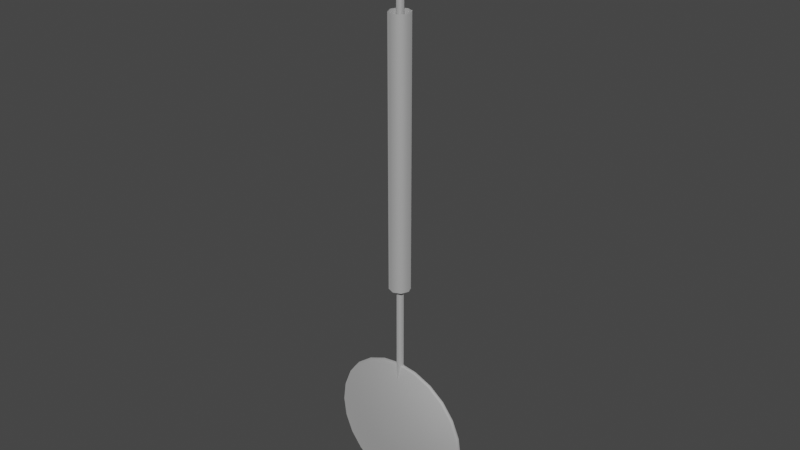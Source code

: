 # Source: wahadlo.blend  (saved by Blender 2.90.8; exported with 4.5.12 LTS)
import bpy
from mathutils import Matrix  # noqa: F401  (used for matrix-valued properties, if any)

bpy.ops.wm.read_factory_settings(use_empty=True)
scene = bpy.context.scene
scene.name = 'Scene'

# ---- collections
col_collection = bpy.data.collections.new('Collection'); scene.collection.children.link(col_collection)

# ---- materials (node trees are filled in below, after node groups)
mat_clockcase_001 = bpy.data.materials.new('ClockCase.001')
mat_clockcase_001.use_transparent_shadow = False
mat_clockcase_001.diffuse_color = (1.0, 1.0, 1.0, 1.0)
mat_clockcase_001.roughness = 0.8586
mat_clockcase_001.specular_intensity = 0.0
mat_clockcase_001.metallic = 1.0

# ---- material node trees
mat_clockcase_001.use_nodes = True; mat_clockcase_001.node_tree.nodes.clear()
_N = mat_clockcase_001.node_tree.nodes; _L = mat_clockcase_001.node_tree.links
n0 = _N.new('ShaderNodeBsdfPrincipled'); n0.name = 'Principled BSDF'; n0.location = (10, 300)
n0.distribution = 'GGX'
n0.subsurface_method = 'BURLEY'
n0.inputs[0].default_value = (1.0, 1.0, 1.0, 1.0)
n0.inputs[1].default_value = 1.0
n0.inputs[2].default_value = 0.8586
n0.inputs[3].default_value = 1.45
n0.inputs[13].default_value = 0.0
n0.inputs[27].default_value = (0.0, 0.0, 0.0, 1.0)
n0.inputs[28].default_value = 1.0
n1 = _N.new('ShaderNodeOutputMaterial'); n1.name = 'Material Output'; n1.location = (300, 300)
n2 = _N.new('ShaderNodeNormalMap'); n2.name = 'Normal Map'; n2.location = (-300, -300)
n2.label = 'Normal/Map'
_L.new(n0.outputs[0], n1.inputs[0])
_L.new(n2.outputs[0], n0.inputs[5])
n1.is_active_output = True

# ---- world
world_world = bpy.data.worlds.new('World'); scene.world = world_world
world_world.use_nodes = True; world_world.node_tree.nodes.clear()
_N = world_world.node_tree.nodes; _L = world_world.node_tree.links
n0 = _N.new('ShaderNodeOutputWorld'); n0.name = 'World Output'; n0.location = (300, 300)
n1 = _N.new('ShaderNodeBackground'); n1.name = 'Background'; n1.location = (10, 300)
n1.inputs[0].default_value = (0.05088, 0.05088, 0.05088, 1.0)
_L.new(n1.outputs[0], n0.inputs[0])
n0.is_active_output = True
world_world.color = (0.05088, 0.05088, 0.05088)
world_world.use_sun_shadow = False
world_world.sun_shadow_jitter_overblur = 0.0

# ---- meshes
me_005 = bpy.data.meshes.new('Меш.005')
me_005.from_pydata([(1.346, 0.7443, 74.45), (0.5962, -0.005692, 74.45), (1.346, -0.7557, 74.45), (2.096, -0.005692, 74.45), (1.346, 0.7443, 153.6), (0.5962, -0.005692, 153.6), (1.346, -0.7557, 153.6), (2.096, -0.005692, 153.6), (1.346, 1.762, 92.2), (0.09613, 1.244, 92.2), (-0.4216, -0.005676, 92.2), (0.09613, -1.256, 92.2), (1.346, -1.773, 92.2), (2.596, -1.256, 92.2), (3.114, -0.005676, 92.2), (2.596, 1.244, 92.2), (1.346, 1.762, 136.5), (0.09613, 1.244, 136.5), (-0.4216, -0.005676, 136.5), (0.09613, -1.256, 136.5), (1.346, -1.773, 136.5), (2.596, -1.256, 136.5), (3.114, -0.005676, 136.5), (2.596, 1.244, 136.5), (3.449, -0.005676, 65.58), (-0.7568, -0.005676, 65.58), (1.346, 12.62, 65.58), (0.9957, 12.19, 65.58), (1.697, 12.19, 65.58), (1.346, 12.19, 68.85), (1.697, 11.78, 68.74), (0.9957, 11.78, 68.74), (1.346, 10.93, 71.89), (1.697, 10.56, 71.68), (0.9957, 10.56, 71.68), (1.346, 8.921, 74.51), (1.697, 8.619, 74.21), (0.9957, 8.619, 74.21), (1.346, 6.306, 76.51), (1.697, 6.093, 76.14), (0.9957, 6.093, 76.14), (1.346, 3.262, 77.78), (1.697, 3.151, 77.36), (0.9957, 3.151, 77.36), (1.346, -0.005676, 78.21), (1.697, -0.005676, 77.78), (0.9957, -0.005676, 77.78), (1.346, -3.273, 77.78), (1.697, -3.163, 77.36), (0.9957, -3.163, 77.36), (1.346, -6.318, 76.51), (1.697, -6.104, 76.14), (0.9957, -6.104, 76.14), (1.346, -8.932, 74.51), (1.697, -8.63, 74.21), (0.9957, -8.63, 74.21), (1.346, -10.94, 71.89), (1.697, -10.57, 71.68), (0.9957, -10.57, 71.68), (1.346, -12.2, 68.85), (1.697, -11.79, 68.74), (0.9957, -11.79, 68.74), (1.346, -12.63, 65.58), (1.697, -12.2, 65.58), (0.9957, -12.2, 65.58), (1.346, -12.2, 62.31), (1.697, -11.79, 62.42), (0.9957, -11.79, 62.42), (1.346, -10.94, 59.27), (1.697, -10.57, 59.48), (0.9957, -10.57, 59.48), (1.346, -8.932, 56.66), (1.697, -8.63, 56.96), (0.9957, -8.63, 56.96), (1.346, -6.318, 54.65), (1.697, -6.104, 55.02), (0.9957, -6.104, 55.02), (1.346, -3.273, 53.39), (1.697, -3.163, 53.8), (0.9957, -3.163, 53.8), (1.346, -0.005692, 52.96), (1.697, -0.005692, 53.38), (0.9957, -0.005692, 53.38), (1.346, 3.262, 53.39), (1.697, 3.151, 53.8), (0.9957, 3.151, 53.8), (1.346, 6.306, 54.65), (1.697, 6.093, 55.02), (0.9957, 6.093, 55.02), (1.346, 8.921, 56.66), (1.697, 8.619, 56.96), (0.9957, 8.619, 56.96), (1.346, 10.93, 59.27), (1.697, 10.56, 59.48), (0.9957, 10.56, 59.48), (1.346, 12.19, 62.31), (1.697, 11.78, 62.42), (0.9957, 11.78, 62.42)], [], [(0, 1, 5), (5, 4, 0), (1, 2, 6), (6, 5, 1), (2, 3, 7), (7, 6, 2), (3, 0, 4), (4, 7, 3), (8, 9, 17), (17, 16, 8), (9, 10, 18), (18, 17, 9), (10, 11, 19), (19, 18, 10), (11, 12, 20), (20, 19, 11), (12, 13, 21), (21, 20, 12), (13, 14, 22), (22, 21, 13), (14, 15, 23), (23, 22, 14), (15, 8, 16), (16, 23, 15), (28, 30, 24), (30, 33, 24), (33, 36, 24), (36, 39, 24), (39, 42, 24), (42, 45, 24), (45, 48, 24), (48, 51, 24), (51, 54, 24), (54, 57, 24), (57, 60, 24), (60, 63, 24), (63, 66, 24), (66, 69, 24), (69, 72, 24), (72, 75, 24), (75, 78, 24), (78, 81, 24), (81, 84, 24), (84, 87, 24), (87, 90, 24), (90, 93, 24), (93, 96, 24), (96, 28, 24), (27, 25, 31), (31, 25, 34), (34, 25, 37), (37, 25, 40), (40, 25, 43), (43, 25, 46), (46, 25, 49), (49, 25, 52), (52, 25, 55), (55, 25, 58), (58, 25, 61), (61, 25, 64), (64, 25, 67), (67, 25, 70), (70, 25, 73), (73, 25, 76), (76, 25, 79), (79, 25, 82), (82, 25, 85), (85, 25, 88), (88, 25, 91), (91, 25, 94), (94, 25, 97), (97, 25, 27), (30, 28, 26), (26, 29, 30), (33, 30, 29), (29, 32, 33), (36, 33, 32), (32, 35, 36), (39, 36, 35), (35, 38, 39), (42, 39, 38), (38, 41, 42), (45, 42, 41), (41, 44, 45), (48, 45, 44), (44, 47, 48), (51, 48, 47), (47, 50, 51), (54, 51, 50), (50, 53, 54), (57, 54, 53), (53, 56, 57), (60, 57, 56), (56, 59, 60), (63, 60, 59), (59, 62, 63), (66, 63, 62), (62, 65, 66), (69, 66, 65), (65, 68, 69), (72, 69, 68), (68, 71, 72), (75, 72, 71), (71, 74, 75), (78, 75, 74), (74, 77, 78), (81, 78, 77), (77, 80, 81), (84, 81, 80), (80, 83, 84), (87, 84, 83), (83, 86, 87), (90, 87, 86), (86, 89, 90), (93, 90, 89), (89, 92, 93), (96, 93, 92), (92, 95, 96), (28, 96, 95), (95, 26, 28), (27, 31, 29), (29, 26, 27), (31, 34, 32), (32, 29, 31), (34, 37, 35), (35, 32, 34), (37, 40, 38), (38, 35, 37), (40, 43, 41), (41, 38, 40), (43, 46, 44), (44, 41, 43), (46, 49, 47), (47, 44, 46), (49, 52, 50), (50, 47, 49), (52, 55, 53), (53, 50, 52), (55, 58, 56), (56, 53, 55), (58, 61, 59), (59, 56, 58), (61, 64, 62), (62, 59, 61), (64, 67, 65), (65, 62, 64), (67, 70, 68), (68, 65, 67), (70, 73, 71), (71, 68, 70), (73, 76, 74), (74, 71, 73), (76, 79, 77), (77, 74, 76), (79, 82, 80), (80, 77, 79), (82, 85, 83), (83, 80, 82), (85, 88, 86), (86, 83, 85), (88, 91, 89), (89, 86, 88), (91, 94, 92), (92, 89, 91), (94, 97, 95), (95, 92, 94), (97, 27, 26), (26, 95, 97)])
me_005.polygons.foreach_set('use_smooth', [True] * 168)
_uv = me_005.uv_layers.new(name='UVChannel_1')
_uv.uv.foreach_set('vector', [0.4897, 0.437, 0.4897, 0.4404, 0.2946, 0.4404, 0.2946, 0.4404, 0.2946, 0.437, 0.4897, 0.437, 0.4897, 0.4404, 0.4897, 0.4438, 0.2946, 0.4438, 0.2946, 0.4438, 0.2946, 0.4404, 0.4897, 0.4404, 0.4897, 0.4438, 0.4897, 0.4472, 0.2946, 0.4472, 0.2946, 0.4472, 0.2946, 0.4438, 0.4897, 0.4438, 0.4897, 0.4472, 0.4897, 0.4506, 0.2946, 0.4506, 0.2946, 0.4506, 0.2946, 0.4472, 0.4897, 0.4472, 0.5026, 0.6336, 0.5026, 0.6298, 0.6273, 0.6298, 0.6273, 0.6298, 0.6273, 0.6336, 0.5026, 0.6336, 0.5026, 0.6298, 0.5026, 0.626, 0.6273, 0.626, 0.6273, 0.626, 0.6273, 0.6298, 0.5026, 0.6298, 0.5026, 0.6565, 0.5026, 0.6527, 0.6273, 0.6527, 0.6273, 0.6527, 0.6273, 0.6565, 0.5026, 0.6565, 0.5026, 0.6527, 0.5026, 0.6489, 0.6273, 0.6489, 0.6273, 0.6489, 0.6273, 0.6527, 0.5026, 0.6527, 0.5026, 0.6489, 0.5026, 0.6451, 0.6273, 0.6451, 0.6273, 0.6451, 0.6273, 0.6489, 0.5026, 0.6489, 0.5026, 0.6451, 0.5026, 0.6413, 0.6273, 0.6413, 0.6273, 0.6413, 0.6273, 0.6451, 0.5026, 0.6451, 0.5026, 0.6413, 0.5026, 0.6375, 0.6273, 0.6375, 0.6273, 0.6375, 0.6273, 0.6413, 0.5026, 0.6413, 0.5026, 0.6375, 0.5026, 0.6336, 0.6273, 0.6336, 0.6273, 0.6336, 0.6273, 0.6375, 0.5026, 0.6375, 0.5235, 0.4562, 0.5313, 0.4607, 0.5106, 0.4882, 0.5313, 0.4607, 0.5377, 0.467, 0.5106, 0.4882, 0.5377, 0.467, 0.5423, 0.4748, 0.5106, 0.4882, 0.5423, 0.4748, 0.5447, 0.4835, 0.5106, 0.4882, 0.5447, 0.4835, 0.5447, 0.4924, 0.5106, 0.4882, 0.5447, 0.4924, 0.5425, 0.5011, 0.5106, 0.4882, 0.5425, 0.5011, 0.5381, 0.5089, 0.5106, 0.4882, 0.5381, 0.5089, 0.5318, 0.5153, 0.5106, 0.4882, 0.5318, 0.5153, 0.524, 0.5199, 0.5106, 0.4882, 0.524, 0.5199, 0.5153, 0.5223, 0.5106, 0.4882, 0.5153, 0.5223, 0.5064, 0.5224, 0.5106, 0.4882, 0.5064, 0.5224, 0.4977, 0.5201, 0.5106, 0.4882, 0.4977, 0.5201, 0.4898, 0.5157, 0.5106, 0.4882, 0.4898, 0.5157, 0.4834, 0.5094, 0.5106, 0.4882, 0.4834, 0.5094, 0.4788, 0.5017, 0.5106, 0.4882, 0.4788, 0.5017, 0.4764, 0.493, 0.5106, 0.4882, 0.4764, 0.493, 0.4764, 0.484, 0.5106, 0.4882, 0.4764, 0.484, 0.4786, 0.4753, 0.5106, 0.4882, 0.4786, 0.4753, 0.483, 0.4675, 0.5106, 0.4882, 0.483, 0.4675, 0.4893, 0.461, 0.5106, 0.4882, 0.4893, 0.461, 0.4971, 0.4565, 0.5106, 0.4882, 0.4971, 0.4565, 0.5058, 0.4541, 0.5106, 0.4882, 0.5058, 0.4541, 0.5148, 0.454, 0.5106, 0.4882, 0.5148, 0.454, 0.5235, 0.4562, 0.5106, 0.4882, 0.09313, 0.9036, 0.06119, 0.8907, 0.09539, 0.895, 0.09539, 0.895, 0.06119, 0.8907, 0.09533, 0.886, 0.09533, 0.886, 0.06119, 0.8907, 0.09293, 0.8773, 0.09293, 0.8773, 0.06119, 0.8907, 0.08837, 0.8695, 0.08837, 0.8695, 0.06119, 0.8907, 0.08195, 0.8632, 0.08195, 0.8632, 0.06119, 0.8907, 0.07412, 0.8588, 0.07412, 0.8588, 0.06119, 0.8907, 0.06541, 0.8565, 0.06541, 0.8565, 0.06119, 0.8907, 0.05642, 0.8566, 0.05642, 0.8566, 0.06119, 0.8907, 0.04777, 0.859, 0.04777, 0.859, 0.06119, 0.8907, 0.04002, 0.8636, 0.04002, 0.8636, 0.06119, 0.8907, 0.03369, 0.87, 0.03369, 0.87, 0.06119, 0.8907, 0.02925, 0.8778, 0.02925, 0.8778, 0.06119, 0.8907, 0.027, 0.8865, 0.027, 0.8865, 0.06119, 0.8907, 0.02708, 0.8955, 0.02708, 0.8955, 0.06119, 0.8907, 0.02949, 0.9042, 0.02949, 0.9042, 0.06119, 0.8907, 0.03406, 0.9119, 0.03406, 0.9119, 0.06119, 0.8907, 0.04048, 0.9182, 0.04048, 0.9182, 0.06119, 0.8907, 0.0483, 0.9227, 0.0483, 0.9227, 0.06119, 0.8907, 0.05701, 0.9249, 0.05701, 0.9249, 0.06119, 0.8907, 0.066, 0.9248, 0.066, 0.9248, 0.06119, 0.8907, 0.07466, 0.9224, 0.07466, 0.9224, 0.06119, 0.8907, 0.08241, 0.9179, 0.08241, 0.9179, 0.06119, 0.8907, 0.0887, 0.9115, 0.0887, 0.9115, 0.06119, 0.8907, 0.09313, 0.9036, 0.5313, 0.4607, 0.5235, 0.4562, 0.5241, 0.4548, 0.5241, 0.4548, 0.5322, 0.4594, 0.5313, 0.4607, 0.5377, 0.467, 0.5313, 0.4607, 0.5322, 0.4594, 0.5322, 0.4594, 0.539, 0.466, 0.5377, 0.467, 0.5423, 0.4748, 0.5377, 0.467, 0.539, 0.466, 0.539, 0.466, 0.5438, 0.4742, 0.5423, 0.4748, 0.5447, 0.4835, 0.5423, 0.4748, 0.5438, 0.4742, 0.5438, 0.4742, 0.5462, 0.4833, 0.5447, 0.4835, 0.5447, 0.4924, 0.5447, 0.4835, 0.5462, 0.4833, 0.5462, 0.4833, 0.5463, 0.4926, 0.5447, 0.4924, 0.5425, 0.5011, 0.5447, 0.4924, 0.5463, 0.4926, 0.5463, 0.4926, 0.5439, 0.5017, 0.5425, 0.5011, 0.5381, 0.5089, 0.5425, 0.5011, 0.5439, 0.5017, 0.5439, 0.5017, 0.5393, 0.5099, 0.5381, 0.5089, 0.5318, 0.5153, 0.5381, 0.5089, 0.5393, 0.5099, 0.5393, 0.5099, 0.5327, 0.5166, 0.5318, 0.5153, 0.524, 0.5199, 0.5318, 0.5153, 0.5327, 0.5166, 0.5327, 0.5166, 0.5246, 0.5213, 0.524, 0.5199, 0.5153, 0.5223, 0.524, 0.5199, 0.5246, 0.5213, 0.5246, 0.5213, 0.5156, 0.5239, 0.5153, 0.5223, 0.5064, 0.5224, 0.5153, 0.5223, 0.5156, 0.5239, 0.5156, 0.5239, 0.5062, 0.5239, 0.5064, 0.5224, 0.4977, 0.5201, 0.5064, 0.5224, 0.5062, 0.5239, 0.5062, 0.5239, 0.4971, 0.5216, 0.4977, 0.5201, 0.4898, 0.5157, 0.4977, 0.5201, 0.4971, 0.5216, 0.4971, 0.5216, 0.4889, 0.517, 0.4898, 0.5157, 0.4834, 0.5094, 0.4898, 0.5157, 0.4889, 0.517, 0.4889, 0.517, 0.4822, 0.5104, 0.4834, 0.5094, 0.4788, 0.5017, 0.4834, 0.5094, 0.4822, 0.5104, 0.4822, 0.5104, 0.4774, 0.5023, 0.4788, 0.5017, 0.4764, 0.493, 0.4788, 0.5017, 0.4774, 0.5023, 0.4774, 0.5023, 0.4749, 0.4932, 0.4764, 0.493, 0.4764, 0.484, 0.4764, 0.493, 0.4749, 0.4932, 0.4749, 0.4932, 0.4748, 0.4838, 0.4764, 0.484, 0.4786, 0.4753, 0.4764, 0.484, 0.4748, 0.4838, 0.4748, 0.4838, 0.4771, 0.4747, 0.4786, 0.4753, 0.483, 0.4675, 0.4786, 0.4753, 0.4771, 0.4747, 0.4771, 0.4747, 0.4818, 0.4665, 0.483, 0.4675, 0.4893, 0.461, 0.483, 0.4675, 0.4818, 0.4665, 0.4818, 0.4665, 0.4884, 0.4598, 0.4893, 0.461, 0.4971, 0.4565, 0.4893, 0.461, 0.4884, 0.4598, 0.4884, 0.4598, 0.4965, 0.455, 0.4971, 0.4565, 0.5058, 0.4541, 0.4971, 0.4565, 0.4965, 0.455, 0.4965, 0.455, 0.5055, 0.4525, 0.5058, 0.4541, 0.5148, 0.454, 0.5058, 0.4541, 0.5055, 0.4525, 0.5055, 0.4525, 0.5149, 0.4524, 0.5148, 0.454, 0.5235, 0.4562, 0.5148, 0.454, 0.5149, 0.4524, 0.5149, 0.4524, 0.5241, 0.4548, 0.5235, 0.4562, 0.09313, 0.9036, 0.09539, 0.895, 0.09695, 0.8952, 0.09695, 0.8952, 0.09459, 0.9042, 0.09313, 0.9036, 0.09539, 0.895, 0.09533, 0.886, 0.0969, 0.8858, 0.0969, 0.8858, 0.09695, 0.8952, 0.09539, 0.895, 0.09533, 0.886, 0.09293, 0.8773, 0.0944, 0.8767, 0.0944, 0.8767, 0.0969, 0.8858, 0.09533, 0.886, 0.09293, 0.8773, 0.08837, 0.8695, 0.08962, 0.8685, 0.08962, 0.8685, 0.0944, 0.8767, 0.09293, 0.8773, 0.08837, 0.8695, 0.08195, 0.8632, 0.0829, 0.8619, 0.0829, 0.8619, 0.08962, 0.8685, 0.08837, 0.8695, 0.08195, 0.8632, 0.07412, 0.8588, 0.0747, 0.8573, 0.0747, 0.8573, 0.0829, 0.8619, 0.08195, 0.8632, 0.07412, 0.8588, 0.06541, 0.8565, 0.0656, 0.855, 0.0656, 0.855, 0.0747, 0.8573, 0.07412, 0.8588, 0.06541, 0.8565, 0.05642, 0.8566, 0.0562, 0.855, 0.0562, 0.855, 0.0656, 0.855, 0.06541, 0.8565, 0.05642, 0.8566, 0.04777, 0.859, 0.04716, 0.8575, 0.04716, 0.8575, 0.0562, 0.855, 0.05642, 0.8566, 0.04777, 0.859, 0.04002, 0.8636, 0.03904, 0.8623, 0.03904, 0.8623, 0.04716, 0.8575, 0.04777, 0.859, 0.04002, 0.8636, 0.03369, 0.87, 0.03242, 0.869, 0.03242, 0.869, 0.03904, 0.8623, 0.04002, 0.8636, 0.03369, 0.87, 0.02925, 0.8778, 0.02778, 0.8772, 0.02778, 0.8772, 0.03242, 0.869, 0.03369, 0.87, 0.02925, 0.8778, 0.027, 0.8865, 0.02543, 0.8863, 0.02543, 0.8863, 0.02778, 0.8772, 0.02925, 0.8778, 0.027, 0.8865, 0.02708, 0.8955, 0.02552, 0.8957, 0.02552, 0.8957, 0.02543, 0.8863, 0.027, 0.8865, 0.02708, 0.8955, 0.02949, 0.9042, 0.02804, 0.9048, 0.02804, 0.9048, 0.02552, 0.8957, 0.02708, 0.8955, 0.02949, 0.9042, 0.03406, 0.9119, 0.03282, 0.9129, 0.03282, 0.9129, 0.02804, 0.9048, 0.02949, 0.9042, 0.03406, 0.9119, 0.04048, 0.9182, 0.03953, 0.9195, 0.03953, 0.9195, 0.03282, 0.9129, 0.03406, 0.9119, 0.04048, 0.9182, 0.0483, 0.9227, 0.04772, 0.9241, 0.04772, 0.9241, 0.03953, 0.9195, 0.04048, 0.9182, 0.0483, 0.9227, 0.05701, 0.9249, 0.05682, 0.9265, 0.05682, 0.9265, 0.04772, 0.9241, 0.0483, 0.9227, 0.05701, 0.9249, 0.066, 0.9248, 0.06622, 0.9264, 0.06622, 0.9264, 0.05682, 0.9265, 0.05701, 0.9249, 0.066, 0.9248, 0.07466, 0.9224, 0.07528, 0.9239, 0.07528, 0.9239, 0.06622, 0.9264, 0.066, 0.9248, 0.07466, 0.9224, 0.08241, 0.9179, 0.08338, 0.9191, 0.08338, 0.9191, 0.07528, 0.9239, 0.07466, 0.9224, 0.08241, 0.9179, 0.0887, 0.9115, 0.08997, 0.9124, 0.08997, 0.9124, 0.08338, 0.9191, 0.08241, 0.9179, 0.0887, 0.9115, 0.09313, 0.9036, 0.09459, 0.9042, 0.09459, 0.9042, 0.08997, 0.9124, 0.0887, 0.9115])
me_005.materials.append(mat_clockcase_001)
me_005.use_remesh_fix_poles = True
me_005.use_remesh_preserve_attributes = False
me_005.use_mirror_vertex_groups = False
me_005.update()
me_005.normals_split_custom_set([tuple(v) for v in zip(*[iter([-1.986e-06, 1.0, 0.0, -1.0, -2.2e-06, 0.0, -1.0, 2.2e-06, 0.0, -1.0, 2.2e-06, 0.0, 2.093e-06, 1.0, 0.0, -1.986e-06, 1.0, 0.0, -1.0, -2.2e-06, 0.0, 2.093e-06, -1.0, 0.0, -1.986e-06, -1.0, 0.0, -1.986e-06, -1.0, 0.0, -1.0, 2.2e-06, 0.0, -1.0, -2.2e-06, 0.0, 2.093e-06, -1.0, 0.0, 1.0, 1.986e-06, 0.0, 1.0, -1.986e-06, 0.0, 1.0, -1.986e-06, 0.0, -1.986e-06, -1.0, 0.0, 2.093e-06, -1.0, 0.0, 1.0, 1.986e-06, 0.0, -1.986e-06, 1.0, 0.0, 2.093e-06, 1.0, 0.0, 2.093e-06, 1.0, 0.0, 1.0, -1.986e-06, 0.0, 1.0, 1.986e-06, 0.0, -3.121e-06, 1.0, 0.0, -0.7071, 0.7071, 0.0, -0.7074, 0.7068, 4.25e-11, -0.7074, 0.7068, 4.25e-11, 2.813e-06, 1.0, 0.0, -3.121e-06, 1.0, 0.0, -0.7071, 0.7071, 0.0, -1.0, -7.598e-07, 0.0, -1.0, 5.113e-06, 0.0, -1.0, 5.113e-06, 0.0, -0.7074, 0.7068, 4.25e-11, -0.7071, 0.7071, 0.0, -1.0, -7.598e-07, 0.0, -0.7071, -0.7071, 0.0, -0.7071, -0.7071, 0.0, -0.7071, -0.7071, 0.0, -1.0, 5.113e-06, 0.0, -1.0, -7.598e-07, 0.0, -0.7071, -0.7071, 0.0, 2.834e-06, -1.0, 0.0, -3.08e-06, -1.0, 0.0, -3.08e-06, -1.0, 0.0, -0.7071, -0.7071, 0.0, -0.7071, -0.7071, 0.0, 2.834e-06, -1.0, 0.0, 0.7071, -0.7071, 0.0, 0.7071, -0.7071, 0.0, 0.7071, -0.7071, 0.0, -3.08e-06, -1.0, 0.0, 2.834e-06, -1.0, 0.0, 0.7071, -0.7071, 0.0, 1.0, 5.093e-06, 0.0, 1.0, -7.804e-07, 0.0, 1.0, -7.804e-07, 0.0, 0.7071, -0.7071, 0.0, 0.7071, -0.7071, 0.0, 1.0, 5.093e-06, 0.0, 0.7071, 0.7071, 0.0, 0.7071, 0.7071, 0.0, 0.7071, 0.7071, 0.0, 1.0, -7.804e-07, 0.0, 1.0, 5.093e-06, 0.0, 0.7071, 0.7071, 0.0, -3.121e-06, 1.0, 0.0, 2.813e-06, 1.0, 0.0, 2.813e-06, 1.0, 0.0, 0.7071, 0.7071, 0.0, 0.7071, 0.7071, 0.0, 0.9067, 0.4217, 4.555e-07, 0.9066, 0.4074, 0.1098, 1.0, 2.773e-07, -7.537e-08, 0.9066, 0.4074, 0.1098, 0.9067, 0.3652, 0.2108, 1.0, 2.773e-07, -7.537e-08, 0.9067, 0.3652, 0.2108, 0.907, 0.2978, 0.2978, 1.0, 2.773e-07, -7.537e-08, 0.907, 0.2978, 0.2978, 0.9067, 0.2108, 0.3652, 1.0, 2.773e-07, -7.537e-08, 0.9067, 0.2108, 0.3652, 0.9067, 0.1091, 0.4073, 1.0, 2.773e-07, -7.537e-08, 0.9067, 0.1091, 0.4073, 0.9067, 1.214e-07, 0.4217, 1.0, 2.773e-07, -7.537e-08, 0.9067, 1.214e-07, 0.4217, 0.9067, -0.1095, 0.4073, 1.0, 2.773e-07, -7.537e-08, 0.9067, -0.1095, 0.4073, 0.9067, -0.2108, 0.3652, 1.0, 2.773e-07, -7.537e-08, 0.9067, -0.2108, 0.3652, 0.9069, -0.2979, 0.2979, 1.0, 2.773e-07, -7.537e-08, 0.9069, -0.2979, 0.2979, 0.9067, -0.3652, 0.2108, 1.0, 2.773e-07, -7.537e-08, 0.9067, -0.3652, 0.2108, 0.9067, -0.4073, 0.1096, 1.0, 2.773e-07, -7.537e-08, 0.9067, -0.4073, 0.1096, 0.9067, -0.4217, 1.575e-06, 1.0, 2.773e-07, -7.537e-08, 0.9067, -0.4217, 1.575e-06, 0.9066, -0.4074, -0.1099, 1.0, 2.773e-07, -7.537e-08, 0.9066, -0.4074, -0.1099, 0.9067, -0.3652, -0.2108, 1.0, 2.773e-07, -7.537e-08, 0.9067, -0.3652, -0.2108, 0.9067, -0.2982, -0.2982, 1.0, 2.773e-07, -7.537e-08, 0.9067, -0.2982, -0.2982, 0.9067, -0.2108, -0.3652, 1.0, 2.773e-07, -7.537e-08, 0.9067, -0.2108, -0.3652, 0.9067, -0.1091, -0.4073, 1.0, 2.773e-07, -7.537e-08, 0.9067, -0.1091, -0.4073, 0.9067, -1.316e-06, -0.4217, 1.0, 2.773e-07, -7.537e-08, 0.9067, -1.316e-06, -0.4217, 0.9067, 0.1091, -0.4073, 1.0, 2.773e-07, -7.537e-08, 0.9067, 0.1091, -0.4073, 0.9067, 0.2108, -0.3652, 1.0, 2.773e-07, -7.537e-08, 0.9067, 0.2108, -0.3652, 0.9069, 0.2979, -0.2979, 1.0, 2.773e-07, -7.537e-08, 0.9069, 0.2979, -0.2979, 0.9067, 0.3652, -0.2108, 1.0, 2.773e-07, -7.537e-08, 0.9067, 0.3652, -0.2108, 0.9066, 0.4074, -0.1098, 1.0, 2.773e-07, -7.537e-08, 0.9066, 0.4074, -0.1098, 0.9067, 0.4217, 4.555e-07, 1.0, 2.773e-07, -7.537e-08, -0.9067, 0.4217, -5.943e-08, -1.0, -7.749e-08, 2.464e-07, -0.9066, 0.4074, 0.1099, -0.9066, 0.4074, 0.1099, -1.0, -7.749e-08, 2.464e-07, -0.9067, 0.3652, 0.2108, -0.9067, 0.3652, 0.2108, -1.0, -7.749e-08, 2.464e-07, -0.907, 0.2978, 0.2978, -0.907, 0.2978, 0.2978, -1.0, -7.749e-08, 2.464e-07, -0.9067, 0.2108, 0.3652, -0.9067, 0.2108, 0.3652, -1.0, -7.749e-08, 2.464e-07, -0.9067, 0.1091, 0.4073, -0.9067, 0.1091, 0.4073, -1.0, -7.749e-08, 2.464e-07, -0.9067, 8.463e-08, 0.4217, -0.9067, 8.463e-08, 0.4217, -1.0, -7.749e-08, 2.464e-07, -0.9067, -0.1091, 0.4073, -0.9067, -0.1091, 0.4073, -1.0, -7.749e-08, 2.464e-07, -0.9072, -0.2104, 0.3644, -0.9072, -0.2104, 0.3644, -1.0, -7.749e-08, 2.464e-07, -0.9071, -0.2976, 0.2976, -0.9071, -0.2976, 0.2976, -1.0, -7.749e-08, 2.464e-07, -0.9067, -0.3652, 0.2108, -0.9067, -0.3652, 0.2108, -1.0, -7.749e-08, 2.464e-07, -0.9067, -0.4073, 0.1091, -0.9067, -0.4073, 0.1091, -1.0, -7.749e-08, 2.464e-07, -0.9067, -0.4217, -1.16e-06, -0.9067, -0.4217, -1.16e-06, -1.0, -7.749e-08, 2.464e-07, -0.9067, -0.4073, -0.1091, -0.9067, -0.4073, -0.1091, -1.0, -7.749e-08, 2.464e-07, -0.9067, -0.3652, -0.2108, -0.9067, -0.3652, -0.2108, -1.0, -7.749e-08, 2.464e-07, -0.907, -0.2977, -0.2977, -0.907, -0.2977, -0.2977, -1.0, -7.749e-08, 2.464e-07, -0.9067, -0.2108, -0.3652, -0.9067, -0.2108, -0.3652, -1.0, -7.749e-08, 2.464e-07, -0.9066, -0.1099, -0.4074, -0.9066, -0.1099, -0.4074, -1.0, -7.749e-08, 2.464e-07, -0.9067, 1.372e-06, -0.4217, -0.9067, 1.372e-06, -0.4217, -1.0, -7.749e-08, 2.464e-07, -0.9067, 0.1091, -0.4073, -0.9067, 0.1091, -0.4073, -1.0, -7.749e-08, 2.464e-07, -0.9067, 0.2108, -0.3652, -0.9067, 0.2108, -0.3652, -1.0, -7.749e-08, 2.464e-07, -0.9067, 0.2982, -0.2982, -0.9067, 0.2982, -0.2982, -1.0, -7.749e-08, 2.464e-07, -0.9067, 0.3652, -0.2108, -0.9067, 0.3652, -0.2108, -1.0, -7.749e-08, 2.464e-07, -0.9067, 0.4073, -0.1091, -0.9067, 0.4073, -0.1091, -1.0, -7.749e-08, 2.464e-07, -0.9067, 0.4217, -5.943e-08, 0.9066, 0.4074, 0.1098, 0.9067, 0.4217, 4.555e-07, 2.89e-06, 1.0, 3.941e-07, 2.89e-06, 1.0, 3.941e-07, -3.499e-07, 0.9658, 0.2594, 0.9066, 0.4074, 0.1098, 0.9067, 0.3652, 0.2108, 0.9066, 0.4074, 0.1098, -3.499e-07, 0.9658, 0.2594, -3.499e-07, 0.9658, 0.2594, 2.116e-06, 0.866, 0.5, 0.9067, 0.3652, 0.2108, 0.907, 0.2978, 0.2978, 0.9067, 0.3652, 0.2108, 2.116e-06, 0.866, 0.5, 2.116e-06, 0.866, 0.5, 1.026e-06, 0.7071, 0.7071, 0.907, 0.2978, 0.2978, 0.9067, 0.2108, 0.3652, 0.907, 0.2978, 0.2978, 1.026e-06, 0.7071, 0.7071, 1.026e-06, 0.7071, 0.7071, -2.565e-06, 0.5, 0.866, 0.9067, 0.2108, 0.3652, 0.9067, 0.1091, 0.4073, 0.9067, 0.2108, 0.3652, -2.565e-06, 0.5, 0.866, -2.565e-06, 0.5, 0.866, -2.338e-09, 0.2593, 0.9658, 0.9067, 0.1091, 0.4073, 0.9067, 1.214e-07, 0.4217, 0.9067, 0.1091, 0.4073, -2.338e-09, 0.2593, 0.9658, -2.338e-09, 0.2593, 0.9658, -6.06e-06, 3.688e-07, 1.0, 0.9067, 1.214e-07, 0.4217, 0.9067, -0.1095, 0.4073, 0.9067, 1.214e-07, 0.4217, -6.06e-06, 3.688e-07, 1.0, -6.06e-06, 3.688e-07, 1.0, -8.026e-07, -0.2592, 0.9658, 0.9067, -0.1095, 0.4073, 0.9067, -0.2108, 0.3652, 0.9067, -0.1095, 0.4073, -8.026e-07, -0.2592, 0.9658, -8.026e-07, -0.2592, 0.9658, -4.553e-06, -0.5, 0.866, 0.9067, -0.2108, 0.3652, 0.9069, -0.2979, 0.2979, 0.9067, -0.2108, 0.3652, -4.553e-06, -0.5, 0.866, -4.553e-06, -0.5, 0.866, 4.104e-06, -0.7071, 0.7071, 0.9069, -0.2979, 0.2979, 0.9067, -0.3652, 0.2108, 0.9069, -0.2979, 0.2979, 4.104e-06, -0.7071, 0.7071, 4.104e-06, -0.7071, 0.7071, -3.399e-06, -0.866, 0.5, 0.9067, -0.3652, 0.2108, 0.9067, -0.4073, 0.1096, 0.9067, -0.3652, 0.2108, -3.399e-06, -0.866, 0.5, -3.399e-06, -0.866, 0.5, 3.224e-07, -0.9658, 0.2594, 0.9067, -0.4073, 0.1096, 0.9067, -0.4217, 1.575e-06, 0.9067, -0.4073, 0.1096, 3.224e-07, -0.9658, 0.2594, 3.224e-07, -0.9658, 0.2594, -2.694e-06, -1.0, 5.01e-07, 0.9067, -0.4217, 1.575e-06, 0.9066, -0.4074, -0.1099, 0.9067, -0.4217, 1.575e-06, -2.694e-06, -1.0, 5.01e-07, -2.694e-06, -1.0, 5.01e-07, -3.73e-07, -0.9658, -0.2593, 0.9066, -0.4074, -0.1099, 0.9067, -0.3652, -0.2108, 0.9066, -0.4074, -0.1099, -3.73e-07, -0.9658, -0.2593, -3.73e-07, -0.9658, -0.2593, -1.315e-06, -0.866, -0.5, 0.9067, -0.3652, -0.2108, 0.9067, -0.2982, -0.2982, 0.9067, -0.3652, -0.2108, -1.315e-06, -0.866, -0.5, -1.315e-06, -0.866, -0.5, -1.058e-06, -0.7071, -0.7071, 0.9067, -0.2982, -0.2982, 0.9067, -0.2108, -0.3652, 0.9067, -0.2982, -0.2982, -1.058e-06, -0.7071, -0.7071, -1.058e-06, -0.7071, -0.7071, 2.116e-06, -0.5, -0.866, 0.9067, -0.2108, -0.3652, 0.9067, -0.1091, -0.4073, 0.9067, -0.2108, -0.3652, 2.116e-06, -0.5, -0.866, 2.116e-06, -0.5, -0.866, -3.718e-07, -0.2594, -0.9658, 0.9067, -0.1091, -0.4073, 0.9067, -1.316e-06, -0.4217, 0.9067, -0.1091, -0.4073, -3.718e-07, -0.2594, -0.9658, -3.718e-07, -0.2594, -0.9658, 1.186e-06, 4.81e-08, -1.0, 0.9067, -1.316e-06, -0.4217, 0.9067, 0.1091, -0.4073, 0.9067, -1.316e-06, -0.4217, 1.186e-06, 4.81e-08, -1.0, 1.186e-06, 4.81e-08, -1.0, -3.207e-08, 0.2588, -0.9659, 0.9067, 0.1091, -0.4073, 0.9067, 0.2108, -0.3652, 0.9067, 0.1091, -0.4073, -3.207e-08, 0.2588, -0.9659, -3.207e-08, 0.2588, -0.9659, 5.387e-06, 0.5, -0.866, 0.9067, 0.2108, -0.3652, 0.9069, 0.2979, -0.2979, 0.9067, 0.2108, -0.3652, 5.387e-06, 0.5, -0.866, 5.387e-06, 0.5, -0.866, 9.62e-08, 0.7071, -0.7071, 0.9069, 0.2979, -0.2979, 0.9067, 0.3652, -0.2108, 0.9069, 0.2979, -0.2979, 9.62e-08, 0.7071, -0.7071, 9.62e-08, 0.7071, -0.7071, 2.918e-06, 0.866, -0.5, 0.9067, 0.3652, -0.2108, 0.9066, 0.4074, -0.1098, 0.9067, 0.3652, -0.2108, 2.918e-06, 0.866, -0.5, 2.918e-06, 0.866, -0.5, 1.507e-06, 0.9659, -0.2588, 0.9066, 0.4074, -0.1098, 0.9067, 0.4217, 4.555e-07, 0.9066, 0.4074, -0.1098, 1.507e-06, 0.9659, -0.2588, 1.507e-06, 0.9659, -0.2588, 2.89e-06, 1.0, 3.941e-07, 0.9067, 0.4217, 4.555e-07, -0.9067, 0.4217, -5.943e-08, -0.9066, 0.4074, 0.1099, -3.499e-07, 0.9658, 0.2594, -3.499e-07, 0.9658, 0.2594, 2.89e-06, 1.0, 3.941e-07, -0.9067, 0.4217, -5.943e-08, -0.9066, 0.4074, 0.1099, -0.9067, 0.3652, 0.2108, 2.116e-06, 0.866, 0.5, 2.116e-06, 0.866, 0.5, -3.499e-07, 0.9658, 0.2594, -0.9066, 0.4074, 0.1099, -0.9067, 0.3652, 0.2108, -0.907, 0.2978, 0.2978, 1.026e-06, 0.7071, 0.7071, 1.026e-06, 0.7071, 0.7071, 2.116e-06, 0.866, 0.5, -0.9067, 0.3652, 0.2108, -0.907, 0.2978, 0.2978, -0.9067, 0.2108, 0.3652, -2.565e-06, 0.5, 0.866, -2.565e-06, 0.5, 0.866, 1.026e-06, 0.7071, 0.7071, -0.907, 0.2978, 0.2978, -0.9067, 0.2108, 0.3652, -0.9067, 0.1091, 0.4073, -2.338e-09, 0.2593, 0.9658, -2.338e-09, 0.2593, 0.9658, -2.565e-06, 0.5, 0.866, -0.9067, 0.2108, 0.3652, -0.9067, 0.1091, 0.4073, -0.9067, 8.463e-08, 0.4217, -6.06e-06, 3.688e-07, 1.0, -6.06e-06, 3.688e-07, 1.0, -2.338e-09, 0.2593, 0.9658, -0.9067, 0.1091, 0.4073, -0.9067, 8.463e-08, 0.4217, -0.9067, -0.1091, 0.4073, -8.026e-07, -0.2592, 0.9658, -8.026e-07, -0.2592, 0.9658, -6.06e-06, 3.688e-07, 1.0, -0.9067, 8.463e-08, 0.4217, -0.9067, -0.1091, 0.4073, -0.9072, -0.2104, 0.3644, -4.553e-06, -0.5, 0.866, -4.553e-06, -0.5, 0.866, -8.026e-07, -0.2592, 0.9658, -0.9067, -0.1091, 0.4073, -0.9072, -0.2104, 0.3644, -0.9071, -0.2976, 0.2976, 4.104e-06, -0.7071, 0.7071, 4.104e-06, -0.7071, 0.7071, -4.553e-06, -0.5, 0.866, -0.9072, -0.2104, 0.3644, -0.9071, -0.2976, 0.2976, -0.9067, -0.3652, 0.2108, -3.399e-06, -0.866, 0.5, -3.399e-06, -0.866, 0.5, 4.104e-06, -0.7071, 0.7071, -0.9071, -0.2976, 0.2976, -0.9067, -0.3652, 0.2108, -0.9067, -0.4073, 0.1091, 3.224e-07, -0.9658, 0.2594, 3.224e-07, -0.9658, 0.2594, -3.399e-06, -0.866, 0.5, -0.9067, -0.3652, 0.2108, -0.9067, -0.4073, 0.1091, -0.9067, -0.4217, -1.16e-06, -2.694e-06, -1.0, 5.01e-07, -2.694e-06, -1.0, 5.01e-07, 3.224e-07, -0.9658, 0.2594, -0.9067, -0.4073, 0.1091, -0.9067, -0.4217, -1.16e-06, -0.9067, -0.4073, -0.1091, -3.73e-07, -0.9658, -0.2593, -3.73e-07, -0.9658, -0.2593, -2.694e-06, -1.0, 5.01e-07, -0.9067, -0.4217, -1.16e-06, -0.9067, -0.4073, -0.1091, -0.9067, -0.3652, -0.2108, -1.315e-06, -0.866, -0.5, -1.315e-06, -0.866, -0.5, -3.73e-07, -0.9658, -0.2593, -0.9067, -0.4073, -0.1091, -0.9067, -0.3652, -0.2108, -0.907, -0.2977, -0.2977, -1.058e-06, -0.7071, -0.7071, -1.058e-06, -0.7071, -0.7071, -1.315e-06, -0.866, -0.5, -0.9067, -0.3652, -0.2108, -0.907, -0.2977, -0.2977, -0.9067, -0.2108, -0.3652, 2.116e-06, -0.5, -0.866, 2.116e-06, -0.5, -0.866, -1.058e-06, -0.7071, -0.7071, -0.907, -0.2977, -0.2977, -0.9067, -0.2108, -0.3652, -0.9066, -0.1099, -0.4074, -3.718e-07, -0.2594, -0.9658, -3.718e-07, -0.2594, -0.9658, 2.116e-06, -0.5, -0.866, -0.9067, -0.2108, -0.3652, -0.9066, -0.1099, -0.4074, -0.9067, 1.372e-06, -0.4217, 1.186e-06, 4.81e-08, -1.0, 1.186e-06, 4.81e-08, -1.0, -3.718e-07, -0.2594, -0.9658, -0.9066, -0.1099, -0.4074, -0.9067, 1.372e-06, -0.4217, -0.9067, 0.1091, -0.4073, -3.207e-08, 0.2588, -0.9659, -3.207e-08, 0.2588, -0.9659, 1.186e-06, 4.81e-08, -1.0, -0.9067, 1.372e-06, -0.4217, -0.9067, 0.1091, -0.4073, -0.9067, 0.2108, -0.3652, 5.387e-06, 0.5, -0.866, 5.387e-06, 0.5, -0.866, -3.207e-08, 0.2588, -0.9659, -0.9067, 0.1091, -0.4073, -0.9067, 0.2108, -0.3652, -0.9067, 0.2982, -0.2982, 9.62e-08, 0.7071, -0.7071, 9.62e-08, 0.7071, -0.7071, 5.387e-06, 0.5, -0.866, -0.9067, 0.2108, -0.3652, -0.9067, 0.2982, -0.2982, -0.9067, 0.3652, -0.2108, 2.918e-06, 0.866, -0.5, 2.918e-06, 0.866, -0.5, 9.62e-08, 0.7071, -0.7071, -0.9067, 0.2982, -0.2982, -0.9067, 0.3652, -0.2108, -0.9067, 0.4073, -0.1091, 1.507e-06, 0.9659, -0.2588, 1.507e-06, 0.9659, -0.2588, 2.918e-06, 0.866, -0.5, -0.9067, 0.3652, -0.2108, -0.9067, 0.4073, -0.1091, -0.9067, 0.4217, -5.943e-08, 2.89e-06, 1.0, 3.941e-07, 2.89e-06, 1.0, 3.941e-07, 1.507e-06, 0.9659, -0.2588, -0.9067, 0.4073, -0.1091])] * 3)])

# ---- objects
ob_wahadlo = bpy.data.objects.new('wahadlo', me_005)

# ---- transforms, parenting, visibility, modifiers, constraints
ob_wahadlo.location = (0.1283, -0.1283, 1.192e-07)
ob_wahadlo.rotation_euler = (-1.629e-07, -0.0, 1.572)
ob_wahadlo.scale = (0.01, 0.01, 0.01)
ob_wahadlo.color = (0.8, 0.8, 0.8, 1.0)
ob_wahadlo.lineart.crease_threshold = 0.0

# ---- collection membership
col_collection.objects.link(ob_wahadlo)

# ---- scene / render settings (as saved in the file)
scene.frame_start = 1; scene.frame_end = 250; scene.frame_set(1)
scene.render.engine = 'BLENDER_EEVEE_NEXT'
scene.render.fps = 30
scene.cycles.use_denoising = False
scene.cycles.samples = 128
scene.cycles.sampling_pattern = 'TABULATED_SOBOL'
scene.cycles.use_adaptive_sampling = False
scene.cycles.use_light_tree = False
scene.view_settings.view_transform = 'Filmic'
bpy.context.view_layer.update()

# ---- added for rendering (the .blend has no active camera and no usable light): camera, sun
cam_auto = bpy.data.cameras.new('AutoCamera')
cam_auto.lens = 50.0
cam_auto.sensor_width = 36.0
cam_auto.clip_end = 1000.0
ob_auto_camera = bpy.data.objects.new('AutoCamera', cam_auto)
scene.collection.objects.link(ob_auto_camera)
ob_auto_camera.location = (1.08922, -1.26787, 1.80151)
ob_auto_camera.rotation_euler = (1.09748, -7.21219e-08, 0.694738)
scene.camera = ob_auto_camera
light_auto_sun = bpy.data.lights.new('AutoSun', 'SUN')
light_auto_sun.energy = 3.0
light_auto_sun.angle = 0.0523599
ob_auto_sun = bpy.data.objects.new('AutoSun', light_auto_sun)
scene.collection.objects.link(ob_auto_sun)
ob_auto_sun.rotation_euler = (0.872665, 0.174533, 0.523599)
bpy.context.view_layer.update()
